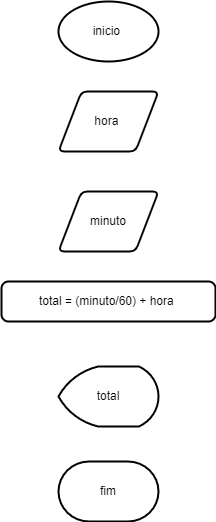

The diagram above was exported from draw.io. Its source (the exported page's mxGraphModel, read from the mxfile embedded in the PNG):
<mxGraphModel dx="1102" dy="614" grid="1" gridSize="10" guides="1" tooltips="1" connect="1" arrows="1" fold="1" page="1" pageScale="1" pageWidth="827" pageHeight="1169" math="0" shadow="0">
  <root>
    <mxCell id="0" />
    <mxCell id="1" parent="0" />
    <mxCell id="Xql8yM0TeyM_aGwsGAqG-2" value="inicio&amp;nbsp;" style="strokeWidth=2;html=1;shape=mxgraph.flowchart.start_1;whiteSpace=wrap;" vertex="1" parent="1">
      <mxGeometry x="364" y="220" width="100" height="60" as="geometry" />
    </mxCell>
    <mxCell id="Xql8yM0TeyM_aGwsGAqG-3" value="hora&amp;nbsp;" style="shape=parallelogram;html=1;strokeWidth=2;perimeter=parallelogramPerimeter;whiteSpace=wrap;rounded=1;arcSize=12;size=0.23;" vertex="1" parent="1">
      <mxGeometry x="364" y="310" width="100" height="60" as="geometry" />
    </mxCell>
    <mxCell id="Xql8yM0TeyM_aGwsGAqG-4" value="minuto" style="shape=parallelogram;html=1;strokeWidth=2;perimeter=parallelogramPerimeter;whiteSpace=wrap;rounded=1;arcSize=12;size=0.23;" vertex="1" parent="1">
      <mxGeometry x="364" y="410" width="100" height="60" as="geometry" />
    </mxCell>
    <mxCell id="Xql8yM0TeyM_aGwsGAqG-5" value="total = (minuto/60) + hora&amp;nbsp;" style="rounded=1;whiteSpace=wrap;html=1;absoluteArcSize=1;arcSize=14;strokeWidth=2;" vertex="1" parent="1">
      <mxGeometry x="307" y="500" width="214" height="40" as="geometry" />
    </mxCell>
    <mxCell id="Xql8yM0TeyM_aGwsGAqG-6" value="total" style="strokeWidth=2;html=1;shape=mxgraph.flowchart.display;whiteSpace=wrap;" vertex="1" parent="1">
      <mxGeometry x="364" y="585" width="100" height="60" as="geometry" />
    </mxCell>
    <mxCell id="Xql8yM0TeyM_aGwsGAqG-7" value="fim" style="strokeWidth=2;html=1;shape=mxgraph.flowchart.terminator;whiteSpace=wrap;" vertex="1" parent="1">
      <mxGeometry x="364" y="680" width="100" height="60" as="geometry" />
    </mxCell>
  </root>
</mxGraphModel>